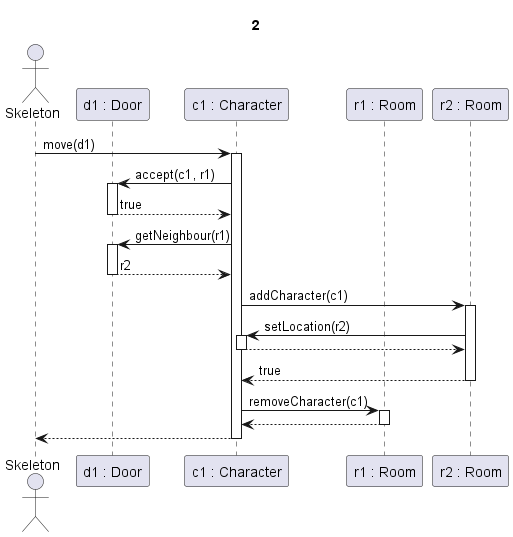

The diagram above was rendered by PlantUML. Its source (embedded in the PNG):
@startuml Sima Ajtó

Title 2

actor Skeleton as sk
participant "d1 : Door" as d
participant "c1 : Character" as c
participant "r1 : Room" as r1
participant "r2 : Room" as r2

sk -> c ++: move(d1)

c->d ++: accept(c1, r1)


d-->c --: true

c -> d ++: getNeighbour(r1)

d-->c --: r2

c->r2 ++: addCharacter(c1)

r2 -> c ++: setLocation(r2)
c --> r2 --:

r2 --> c --: true

c->r1 ++: removeCharacter(c1)
return

c-->sk --:

@enduml